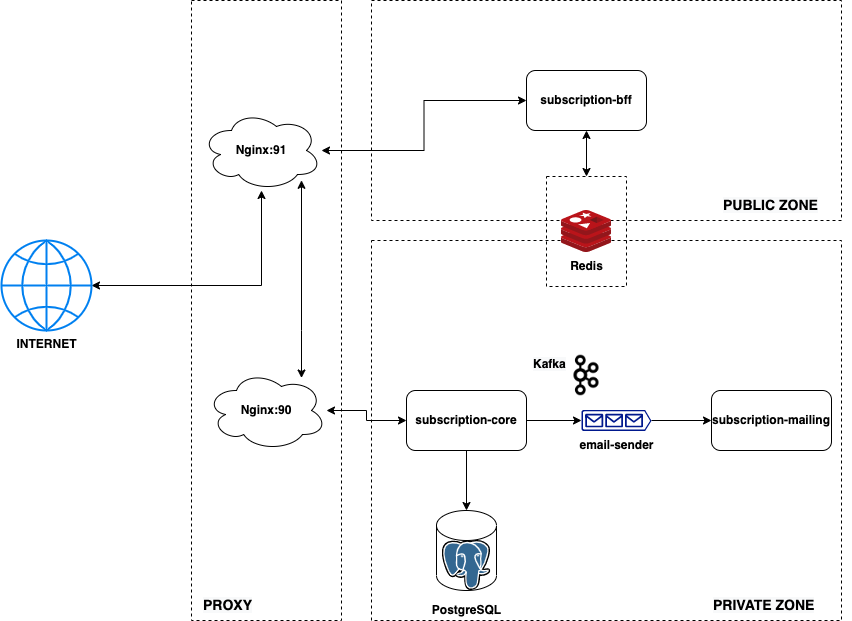

The diagram above was exported from draw.io. Its source (the exported page's mxGraphModel, read from the mxfile embedded in the PNG):
<mxGraphModel dx="2276" dy="712" grid="1" gridSize="10" guides="1" tooltips="1" connect="1" arrows="1" fold="1" page="1" pageScale="1" pageWidth="850" pageHeight="1100" math="0" shadow="0">
  <root>
    <mxCell id="0" />
    <mxCell id="1" parent="0" />
    <mxCell id="lGqs0weoZuY-c_k87uKu-12" value="" style="rounded=0;whiteSpace=wrap;html=1;fillColor=none;dashed=1;" vertex="1" parent="1">
      <mxGeometry x="-10" y="120" width="150" height="620" as="geometry" />
    </mxCell>
    <mxCell id="lGqs0weoZuY-c_k87uKu-7" value="" style="rounded=0;whiteSpace=wrap;html=1;fillColor=none;dashed=1;" vertex="1" parent="1">
      <mxGeometry x="170" y="120" width="470" height="220" as="geometry" />
    </mxCell>
    <mxCell id="lGqs0weoZuY-c_k87uKu-8" value="" style="rounded=0;whiteSpace=wrap;html=1;fillColor=none;dashed=1;" vertex="1" parent="1">
      <mxGeometry x="345" y="296" width="80" height="110" as="geometry" />
    </mxCell>
    <mxCell id="lGqs0weoZuY-c_k87uKu-5" value="" style="rounded=0;whiteSpace=wrap;html=1;fillColor=none;dashed=1;" vertex="1" parent="1">
      <mxGeometry x="170" y="360" width="470" height="380" as="geometry" />
    </mxCell>
    <mxCell id="lGqs0weoZuY-c_k87uKu-11" style="edgeStyle=orthogonalEdgeStyle;rounded=0;orthogonalLoop=1;jettySize=auto;html=1;" edge="1" parent="1" source="lGqs0weoZuY-c_k87uKu-1" target="lGqs0weoZuY-c_k87uKu-6">
      <mxGeometry relative="1" as="geometry" />
    </mxCell>
    <mxCell id="lGqs0weoZuY-c_k87uKu-22" style="edgeStyle=orthogonalEdgeStyle;rounded=0;orthogonalLoop=1;jettySize=auto;html=1;entryX=0;entryY=0.5;entryDx=0;entryDy=0;entryPerimeter=0;startArrow=none;startFill=0;" edge="1" parent="1" source="lGqs0weoZuY-c_k87uKu-1" target="lGqs0weoZuY-c_k87uKu-21">
      <mxGeometry relative="1" as="geometry" />
    </mxCell>
    <mxCell id="lGqs0weoZuY-c_k87uKu-1" value="subscription-core" style="rounded=1;whiteSpace=wrap;html=1;fontStyle=1" vertex="1" parent="1">
      <mxGeometry x="205" y="510" width="120" height="60" as="geometry" />
    </mxCell>
    <mxCell id="lGqs0weoZuY-c_k87uKu-16" style="edgeStyle=orthogonalEdgeStyle;rounded=0;orthogonalLoop=1;jettySize=auto;html=1;startArrow=classic;startFill=1;" edge="1" parent="1" source="lGqs0weoZuY-c_k87uKu-2" target="lGqs0weoZuY-c_k87uKu-8">
      <mxGeometry relative="1" as="geometry" />
    </mxCell>
    <mxCell id="lGqs0weoZuY-c_k87uKu-2" value="subscription-bff" style="rounded=1;whiteSpace=wrap;html=1;fontStyle=1" vertex="1" parent="1">
      <mxGeometry x="325" y="190" width="120" height="60" as="geometry" />
    </mxCell>
    <mxCell id="lGqs0weoZuY-c_k87uKu-3" value="subscription-mailing" style="rounded=1;whiteSpace=wrap;html=1;fontStyle=1" vertex="1" parent="1">
      <mxGeometry x="510" y="510" width="120" height="60" as="geometry" />
    </mxCell>
    <mxCell id="lGqs0weoZuY-c_k87uKu-4" value="&lt;b&gt;Redis&lt;/b&gt;" style="sketch=0;aspect=fixed;html=1;points=[];align=center;image;fontSize=12;image=img/lib/mscae/Cache_Redis_Product.svg;" vertex="1" parent="1">
      <mxGeometry x="360" y="330" width="50" height="42" as="geometry" />
    </mxCell>
    <mxCell id="lGqs0weoZuY-c_k87uKu-6" value="" style="shape=cylinder3;whiteSpace=wrap;html=1;boundedLbl=1;backgroundOutline=1;size=15;fillColor=none;" vertex="1" parent="1">
      <mxGeometry x="235" y="630" width="60" height="80" as="geometry" />
    </mxCell>
    <mxCell id="lGqs0weoZuY-c_k87uKu-13" style="edgeStyle=orthogonalEdgeStyle;rounded=0;orthogonalLoop=1;jettySize=auto;html=1;startArrow=classic;startFill=1;" edge="1" parent="1" source="lGqs0weoZuY-c_k87uKu-9" target="lGqs0weoZuY-c_k87uKu-2">
      <mxGeometry relative="1" as="geometry" />
    </mxCell>
    <mxCell id="lGqs0weoZuY-c_k87uKu-20" style="edgeStyle=orthogonalEdgeStyle;rounded=0;orthogonalLoop=1;jettySize=auto;html=1;startArrow=classic;startFill=1;" edge="1" parent="1" source="lGqs0weoZuY-c_k87uKu-9" target="lGqs0weoZuY-c_k87uKu-10">
      <mxGeometry relative="1" as="geometry">
        <Array as="points">
          <mxPoint x="100" y="450" />
          <mxPoint x="100" y="450" />
        </Array>
      </mxGeometry>
    </mxCell>
    <mxCell id="lGqs0weoZuY-c_k87uKu-9" value="Nginx:91" style="ellipse;shape=cloud;whiteSpace=wrap;html=1;fillColor=none;fontStyle=1" vertex="1" parent="1">
      <mxGeometry y="230" width="120" height="80" as="geometry" />
    </mxCell>
    <mxCell id="lGqs0weoZuY-c_k87uKu-14" style="edgeStyle=orthogonalEdgeStyle;rounded=0;orthogonalLoop=1;jettySize=auto;html=1;startArrow=classic;startFill=1;" edge="1" parent="1" source="lGqs0weoZuY-c_k87uKu-10" target="lGqs0weoZuY-c_k87uKu-1">
      <mxGeometry relative="1" as="geometry" />
    </mxCell>
    <mxCell id="lGqs0weoZuY-c_k87uKu-10" value="Nginx:90" style="ellipse;shape=cloud;whiteSpace=wrap;html=1;fillColor=none;fontStyle=1" vertex="1" parent="1">
      <mxGeometry x="5" y="490" width="120" height="80" as="geometry" />
    </mxCell>
    <mxCell id="lGqs0weoZuY-c_k87uKu-19" style="edgeStyle=orthogonalEdgeStyle;rounded=0;orthogonalLoop=1;jettySize=auto;html=1;startArrow=classic;startFill=1;" edge="1" parent="1" source="lGqs0weoZuY-c_k87uKu-15" target="lGqs0weoZuY-c_k87uKu-9">
      <mxGeometry relative="1" as="geometry" />
    </mxCell>
    <mxCell id="lGqs0weoZuY-c_k87uKu-15" value="INTERNET" style="html=1;verticalLabelPosition=bottom;align=center;labelBackgroundColor=#ffffff;verticalAlign=top;strokeWidth=2;strokeColor=#0080F0;shadow=0;dashed=0;shape=mxgraph.ios7.icons.globe;fillColor=none;fontStyle=1" vertex="1" parent="1">
      <mxGeometry x="-200" y="360" width="90" height="90" as="geometry" />
    </mxCell>
    <mxCell id="lGqs0weoZuY-c_k87uKu-17" value="PostgreSQL" style="text;html=1;align=center;verticalAlign=middle;resizable=0;points=[];autosize=1;strokeColor=none;fillColor=none;fontStyle=1" vertex="1" parent="1">
      <mxGeometry x="225" y="720" width="80" height="20" as="geometry" />
    </mxCell>
    <mxCell id="lGqs0weoZuY-c_k87uKu-18" value="" style="shape=image;verticalLabelPosition=bottom;labelBackgroundColor=#ffffff;verticalAlign=top;aspect=fixed;imageAspect=0;image=https://upload.wikimedia.org/wikipedia/commons/2/29/Postgresql_elephant.svg;" vertex="1" parent="1">
      <mxGeometry x="240.77" y="660" width="48.46" height="50" as="geometry" />
    </mxCell>
    <mxCell id="lGqs0weoZuY-c_k87uKu-23" style="edgeStyle=orthogonalEdgeStyle;rounded=0;orthogonalLoop=1;jettySize=auto;html=1;startArrow=none;startFill=0;" edge="1" parent="1" source="lGqs0weoZuY-c_k87uKu-21" target="lGqs0weoZuY-c_k87uKu-3">
      <mxGeometry relative="1" as="geometry" />
    </mxCell>
    <mxCell id="lGqs0weoZuY-c_k87uKu-21" value="&lt;b&gt;email-sender&lt;/b&gt;" style="sketch=0;aspect=fixed;pointerEvents=1;shadow=0;dashed=0;html=1;strokeColor=none;labelPosition=center;verticalLabelPosition=bottom;verticalAlign=top;align=center;fillColor=#00188D;shape=mxgraph.azure.queue_generic" vertex="1" parent="1">
      <mxGeometry x="380" y="529.5" width="70" height="21" as="geometry" />
    </mxCell>
    <mxCell id="lGqs0weoZuY-c_k87uKu-24" value="" style="shape=image;verticalLabelPosition=bottom;labelBackgroundColor=#ffffff;verticalAlign=top;aspect=fixed;imageAspect=0;image=https://softwaremill.com/kafka-visualisation/static/media/kafka-logo.b1769674.png;" vertex="1" parent="1">
      <mxGeometry x="360" y="470" width="50" height="50" as="geometry" />
    </mxCell>
    <mxCell id="lGqs0weoZuY-c_k87uKu-26" value="&lt;span style=&quot;color: rgb(0 , 0 , 0) ; font-family: &amp;#34;helvetica&amp;#34; ; font-size: 12px ; font-style: normal ; font-weight: 700 ; letter-spacing: normal ; text-align: center ; text-indent: 0px ; text-transform: none ; word-spacing: 0px ; background-color: rgb(248 , 249 , 250) ; display: inline ; float: none&quot;&gt;Kafka&lt;/span&gt;" style="text;whiteSpace=wrap;html=1;" vertex="1" parent="1">
      <mxGeometry x="330" y="470" width="50" height="30" as="geometry" />
    </mxCell>
    <mxCell id="lGqs0weoZuY-c_k87uKu-27" value="&lt;span style=&quot;color: rgb(0, 0, 0); font-family: helvetica; font-size: 14px; font-style: normal; font-weight: 700; letter-spacing: normal; text-align: center; text-indent: 0px; text-transform: none; word-spacing: 0px; background-color: rgb(248, 249, 250); display: inline; float: none;&quot;&gt;PRIVATE ZONE&lt;/span&gt;" style="text;whiteSpace=wrap;html=1;fontSize=14;" vertex="1" parent="1">
      <mxGeometry x="510" y="710" width="130" height="30" as="geometry" />
    </mxCell>
    <mxCell id="lGqs0weoZuY-c_k87uKu-28" value="&lt;span style=&quot;color: rgb(0 , 0 , 0) ; font-family: &amp;#34;helvetica&amp;#34; ; font-size: 14px ; font-style: normal ; font-weight: 700 ; letter-spacing: normal ; text-align: center ; text-indent: 0px ; text-transform: none ; word-spacing: 0px ; background-color: rgb(248 , 249 , 250) ; display: inline ; float: none&quot;&gt;PUBLIC ZONE&lt;/span&gt;" style="text;whiteSpace=wrap;html=1;fontSize=14;" vertex="1" parent="1">
      <mxGeometry x="520" y="310" width="130" height="30" as="geometry" />
    </mxCell>
    <mxCell id="lGqs0weoZuY-c_k87uKu-29" value="&lt;span style=&quot;color: rgb(0 , 0 , 0) ; font-family: &amp;#34;helvetica&amp;#34; ; font-size: 14px ; font-style: normal ; font-weight: 700 ; letter-spacing: normal ; text-align: center ; text-indent: 0px ; text-transform: none ; word-spacing: 0px ; background-color: rgb(248 , 249 , 250) ; display: inline ; float: none&quot;&gt;PROXY&lt;/span&gt;" style="text;whiteSpace=wrap;html=1;fontSize=14;" vertex="1" parent="1">
      <mxGeometry y="710" width="130" height="30" as="geometry" />
    </mxCell>
  </root>
</mxGraphModel>